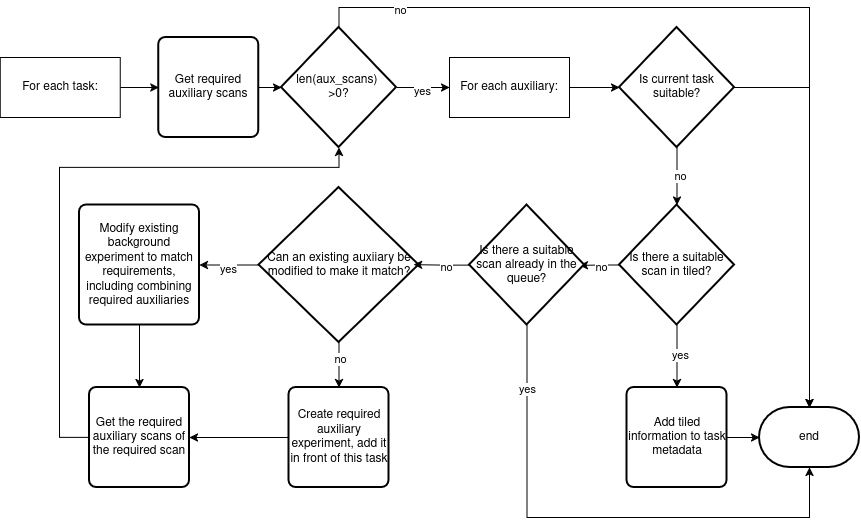

The diagram above was exported from draw.io. Its source (the exported page's mxGraphModel, read from the mxfile embedded in the PNG):
<mxGraphModel dx="1414" dy="884" grid="1" gridSize="10" guides="1" tooltips="1" connect="1" arrows="1" fold="1" page="1" pageScale="1" pageWidth="827" pageHeight="1169" math="0" shadow="0">
  <root>
    <mxCell id="0" />
    <mxCell id="1" parent="0" />
    <mxCell id="jNvxEoX-SKa0U84Hiov3-42" edge="1" parent="1" source="jNvxEoX-SKa0U84Hiov3-2" style="edgeStyle=orthogonalEdgeStyle;rounded=0;orthogonalLoop=1;jettySize=auto;html=1;exitX=1;exitY=0.5;exitDx=0;exitDy=0;entryX=0;entryY=0.5;entryDx=0;entryDy=0;" target="jNvxEoX-SKa0U84Hiov3-5">
      <mxGeometry relative="1" as="geometry" />
    </mxCell>
    <mxCell id="jNvxEoX-SKa0U84Hiov3-2" parent="1" style="rounded=0;whiteSpace=wrap;html=1;" value="For each task:" vertex="1">
      <mxGeometry height="60" width="120" x="10.75" y="100" as="geometry" />
    </mxCell>
    <mxCell id="jNvxEoX-SKa0U84Hiov3-5" parent="1" style="rounded=1;whiteSpace=wrap;html=1;absoluteArcSize=1;arcSize=14;strokeWidth=2;" value="Get required auxiliary scans" vertex="1">
      <mxGeometry height="100" width="100" x="169.25" y="80" as="geometry" />
    </mxCell>
    <mxCell id="jNvxEoX-SKa0U84Hiov3-6" parent="1" style="rounded=0;whiteSpace=wrap;html=1;" value="&lt;div&gt;For each auxiliary:&lt;/div&gt;" vertex="1">
      <mxGeometry height="60" width="120" x="460" y="100" as="geometry" />
    </mxCell>
    <mxCell id="vvDsGeeBU3TTsUFSxW9Y-11" edge="1" parent="1" source="jNvxEoX-SKa0U84Hiov3-7" style="edgeStyle=orthogonalEdgeStyle;rounded=0;orthogonalLoop=1;jettySize=auto;html=1;exitX=0.5;exitY=1;exitDx=0;exitDy=0;exitPerimeter=0;entryX=0.5;entryY=0;entryDx=0;entryDy=0;" target="jNvxEoX-SKa0U84Hiov3-12">
      <mxGeometry relative="1" as="geometry" />
    </mxCell>
    <mxCell id="vvDsGeeBU3TTsUFSxW9Y-12" connectable="0" parent="vvDsGeeBU3TTsUFSxW9Y-11" style="edgeLabel;html=1;align=center;verticalAlign=middle;resizable=0;points=[];" value="yes" vertex="1">
      <mxGeometry relative="1" x="-0.0449" y="3" as="geometry">
        <mxPoint as="offset" />
      </mxGeometry>
    </mxCell>
    <mxCell id="vvDsGeeBU3TTsUFSxW9Y-13" edge="1" parent="1" source="jNvxEoX-SKa0U84Hiov3-7" style="edgeStyle=orthogonalEdgeStyle;rounded=0;orthogonalLoop=1;jettySize=auto;html=1;exitX=0;exitY=0.5;exitDx=0;exitDy=0;exitPerimeter=0;">
      <mxGeometry relative="1" as="geometry">
        <mxPoint x="590" y="308" as="targetPoint" />
      </mxGeometry>
    </mxCell>
    <mxCell id="vvDsGeeBU3TTsUFSxW9Y-14" connectable="0" parent="vvDsGeeBU3TTsUFSxW9Y-13" style="edgeLabel;html=1;align=center;verticalAlign=middle;resizable=0;points=[];" value="no" vertex="1">
      <mxGeometry relative="1" x="0.0123" y="1" as="geometry">
        <mxPoint y="2" as="offset" />
      </mxGeometry>
    </mxCell>
    <mxCell id="jNvxEoX-SKa0U84Hiov3-7" parent="1" style="strokeWidth=2;html=1;shape=mxgraph.flowchart.decision;whiteSpace=wrap;" value="Is there a suitable scan in tiled?" vertex="1">
      <mxGeometry height="120" width="115" x="630" y="247.5" as="geometry" />
    </mxCell>
    <mxCell id="jNvxEoX-SKa0U84Hiov3-10" parent="1" style="strokeWidth=2;html=1;shape=mxgraph.flowchart.terminator;whiteSpace=wrap;" value="&lt;div&gt;end&lt;/div&gt;" vertex="1">
      <mxGeometry height="60" width="100" x="770" y="450" as="geometry" />
    </mxCell>
    <mxCell id="jNvxEoX-SKa0U84Hiov3-12" parent="1" style="rounded=1;whiteSpace=wrap;html=1;absoluteArcSize=1;arcSize=14;strokeWidth=2;" value="Add tiled information to task metadata" vertex="1">
      <mxGeometry height="100" width="100" x="637.5" y="430" as="geometry" />
    </mxCell>
    <mxCell id="vvDsGeeBU3TTsUFSxW9Y-29" edge="1" parent="1" source="jNvxEoX-SKa0U84Hiov3-21" style="edgeStyle=orthogonalEdgeStyle;rounded=0;orthogonalLoop=1;jettySize=auto;html=1;exitX=0.5;exitY=1;exitDx=0;exitDy=0;exitPerimeter=0;entryX=0.5;entryY=0;entryDx=0;entryDy=0;" target="jNvxEoX-SKa0U84Hiov3-24">
      <mxGeometry relative="1" as="geometry" />
    </mxCell>
    <mxCell id="vvDsGeeBU3TTsUFSxW9Y-34" connectable="0" parent="vvDsGeeBU3TTsUFSxW9Y-29" style="edgeLabel;html=1;align=center;verticalAlign=middle;resizable=0;points=[];" value="no" vertex="1">
      <mxGeometry relative="1" x="-0.2889" y="1" as="geometry">
        <mxPoint as="offset" />
      </mxGeometry>
    </mxCell>
    <mxCell id="vvDsGeeBU3TTsUFSxW9Y-32" edge="1" parent="1" source="jNvxEoX-SKa0U84Hiov3-21" style="edgeStyle=orthogonalEdgeStyle;rounded=0;orthogonalLoop=1;jettySize=auto;html=1;exitX=0;exitY=0.5;exitDx=0;exitDy=0;exitPerimeter=0;entryX=1;entryY=0.5;entryDx=0;entryDy=0;" target="jNvxEoX-SKa0U84Hiov3-28">
      <mxGeometry relative="1" as="geometry" />
    </mxCell>
    <mxCell id="vvDsGeeBU3TTsUFSxW9Y-33" connectable="0" parent="vvDsGeeBU3TTsUFSxW9Y-32" style="edgeLabel;html=1;align=center;verticalAlign=middle;resizable=0;points=[];" value="yes" vertex="1">
      <mxGeometry relative="1" x="0.0588" y="4" as="geometry">
        <mxPoint as="offset" />
      </mxGeometry>
    </mxCell>
    <mxCell id="jNvxEoX-SKa0U84Hiov3-21" parent="1" style="strokeWidth=2;html=1;shape=mxgraph.flowchart.decision;whiteSpace=wrap;" value="Can an existing auxiiary be modified to make it match?" vertex="1">
      <mxGeometry height="155" width="160" x="269.5" y="230" as="geometry" />
    </mxCell>
    <mxCell id="vvDsGeeBU3TTsUFSxW9Y-18" edge="1" parent="1" source="jNvxEoX-SKa0U84Hiov3-24" style="edgeStyle=orthogonalEdgeStyle;rounded=0;orthogonalLoop=1;jettySize=auto;html=1;exitX=0;exitY=0.5;exitDx=0;exitDy=0;entryX=1;entryY=0.5;entryDx=0;entryDy=0;" target="vvDsGeeBU3TTsUFSxW9Y-6">
      <mxGeometry relative="1" as="geometry" />
    </mxCell>
    <mxCell id="jNvxEoX-SKa0U84Hiov3-24" parent="1" style="rounded=1;whiteSpace=wrap;html=1;absoluteArcSize=1;arcSize=14;strokeWidth=2;" value="Create required auxiliary experiment, add it in front of this task" vertex="1">
      <mxGeometry height="100" width="100" x="299.5" y="430" as="geometry" />
    </mxCell>
    <mxCell id="vvDsGeeBU3TTsUFSxW9Y-30" edge="1" parent="1" source="jNvxEoX-SKa0U84Hiov3-28" style="edgeStyle=orthogonalEdgeStyle;rounded=0;orthogonalLoop=1;jettySize=auto;html=1;exitX=0.5;exitY=1;exitDx=0;exitDy=0;entryX=0.5;entryY=0;entryDx=0;entryDy=0;" target="vvDsGeeBU3TTsUFSxW9Y-6">
      <mxGeometry relative="1" as="geometry" />
    </mxCell>
    <mxCell id="jNvxEoX-SKa0U84Hiov3-28" parent="1" style="rounded=1;whiteSpace=wrap;html=1;absoluteArcSize=1;arcSize=14;strokeWidth=2;" value="Modify existing background experiment to match requirements, including combining required auxiliaries" vertex="1">
      <mxGeometry height="120" width="120" x="90" y="247.5" as="geometry" />
    </mxCell>
    <mxCell id="vvDsGeeBU3TTsUFSxW9Y-2" parent="1" style="strokeWidth=2;html=1;shape=mxgraph.flowchart.decision;whiteSpace=wrap;" value="Is current task suitable?" vertex="1">
      <mxGeometry height="120" width="115" x="630" y="70" as="geometry" />
    </mxCell>
    <mxCell id="vvDsGeeBU3TTsUFSxW9Y-6" parent="1" style="rounded=1;whiteSpace=wrap;html=1;absoluteArcSize=1;arcSize=14;strokeWidth=2;" value="Get the required auxiliary scans of the required scan" vertex="1">
      <mxGeometry height="100" width="100" x="100" y="430" as="geometry" />
    </mxCell>
    <mxCell id="vvDsGeeBU3TTsUFSxW9Y-7" edge="1" parent="1" source="jNvxEoX-SKa0U84Hiov3-6" style="edgeStyle=orthogonalEdgeStyle;rounded=0;orthogonalLoop=1;jettySize=auto;html=1;exitX=1;exitY=0.5;exitDx=0;exitDy=0;entryX=0;entryY=0.5;entryDx=0;entryDy=0;entryPerimeter=0;" target="vvDsGeeBU3TTsUFSxW9Y-2">
      <mxGeometry relative="1" as="geometry">
        <mxPoint x="610" y="130" as="sourcePoint" />
      </mxGeometry>
    </mxCell>
    <mxCell id="vvDsGeeBU3TTsUFSxW9Y-8" edge="1" parent="1" source="vvDsGeeBU3TTsUFSxW9Y-2" style="edgeStyle=orthogonalEdgeStyle;rounded=0;orthogonalLoop=1;jettySize=auto;html=1;exitX=0.5;exitY=1;exitDx=0;exitDy=0;exitPerimeter=0;entryX=0.5;entryY=0;entryDx=0;entryDy=0;entryPerimeter=0;" target="jNvxEoX-SKa0U84Hiov3-7">
      <mxGeometry relative="1" as="geometry" />
    </mxCell>
    <mxCell id="vvDsGeeBU3TTsUFSxW9Y-40" connectable="0" parent="vvDsGeeBU3TTsUFSxW9Y-8" style="edgeLabel;html=1;align=center;verticalAlign=middle;resizable=0;points=[];" value="no" vertex="1">
      <mxGeometry relative="1" x="-0.0261" y="3" as="geometry">
        <mxPoint as="offset" />
      </mxGeometry>
    </mxCell>
    <mxCell id="vvDsGeeBU3TTsUFSxW9Y-15" edge="1" parent="1" source="jNvxEoX-SKa0U84Hiov3-12" style="edgeStyle=orthogonalEdgeStyle;rounded=0;orthogonalLoop=1;jettySize=auto;html=1;exitX=1;exitY=0.5;exitDx=0;exitDy=0;entryX=0;entryY=0.5;entryDx=0;entryDy=0;entryPerimeter=0;" target="jNvxEoX-SKa0U84Hiov3-10">
      <mxGeometry relative="1" as="geometry" />
    </mxCell>
    <mxCell id="vvDsGeeBU3TTsUFSxW9Y-23" edge="1" parent="1" source="vvDsGeeBU3TTsUFSxW9Y-19" style="edgeStyle=orthogonalEdgeStyle;rounded=0;orthogonalLoop=1;jettySize=auto;html=1;exitX=1;exitY=0.5;exitDx=0;exitDy=0;exitPerimeter=0;entryX=0;entryY=0.5;entryDx=0;entryDy=0;" target="jNvxEoX-SKa0U84Hiov3-6">
      <mxGeometry relative="1" as="geometry" />
    </mxCell>
    <mxCell id="vvDsGeeBU3TTsUFSxW9Y-24" connectable="0" parent="vvDsGeeBU3TTsUFSxW9Y-23" style="edgeLabel;html=1;align=center;verticalAlign=middle;resizable=0;points=[];" value="yes" vertex="1">
      <mxGeometry relative="1" x="-0.0566" y="-3" as="geometry">
        <mxPoint as="offset" />
      </mxGeometry>
    </mxCell>
    <mxCell id="vvDsGeeBU3TTsUFSxW9Y-19" parent="1" style="strokeWidth=2;html=1;shape=mxgraph.flowchart.decision;whiteSpace=wrap;" value="&lt;div&gt;len(aux_scans)&amp;nbsp;&lt;/div&gt;&lt;div&gt;&amp;gt;0?&lt;/div&gt;" vertex="1">
      <mxGeometry height="120" width="115" x="292" y="70" as="geometry" />
    </mxCell>
    <mxCell id="vvDsGeeBU3TTsUFSxW9Y-20" edge="1" parent="1" source="jNvxEoX-SKa0U84Hiov3-5" style="edgeStyle=orthogonalEdgeStyle;rounded=0;orthogonalLoop=1;jettySize=auto;html=1;exitX=1;exitY=0.5;exitDx=0;exitDy=0;entryX=0;entryY=0.5;entryDx=0;entryDy=0;entryPerimeter=0;" target="vvDsGeeBU3TTsUFSxW9Y-19">
      <mxGeometry relative="1" as="geometry" />
    </mxCell>
    <mxCell id="vvDsGeeBU3TTsUFSxW9Y-25" edge="1" parent="1" source="vvDsGeeBU3TTsUFSxW9Y-19" style="edgeStyle=orthogonalEdgeStyle;rounded=0;orthogonalLoop=1;jettySize=auto;html=1;exitX=0.5;exitY=0;exitDx=0;exitDy=0;exitPerimeter=0;entryX=0.5;entryY=0;entryDx=0;entryDy=0;entryPerimeter=0;" target="jNvxEoX-SKa0U84Hiov3-10">
      <mxGeometry relative="1" as="geometry" />
    </mxCell>
    <mxCell id="vvDsGeeBU3TTsUFSxW9Y-39" connectable="0" parent="vvDsGeeBU3TTsUFSxW9Y-25" style="edgeLabel;html=1;align=center;verticalAlign=middle;resizable=0;points=[];" value="no" vertex="1">
      <mxGeometry relative="1" x="-0.8192" y="-2" as="geometry">
        <mxPoint as="offset" />
      </mxGeometry>
    </mxCell>
    <mxCell id="vvDsGeeBU3TTsUFSxW9Y-26" parent="1" style="strokeWidth=2;html=1;shape=mxgraph.flowchart.decision;whiteSpace=wrap;" value="Is there a suitable scan already in the queue?" vertex="1">
      <mxGeometry height="120" width="115" x="480" y="247.5" as="geometry" />
    </mxCell>
    <mxCell id="vvDsGeeBU3TTsUFSxW9Y-27" edge="1" parent="1" source="vvDsGeeBU3TTsUFSxW9Y-26" style="edgeStyle=orthogonalEdgeStyle;rounded=0;orthogonalLoop=1;jettySize=auto;html=1;exitX=0.5;exitY=1;exitDx=0;exitDy=0;exitPerimeter=0;entryX=0.5;entryY=1;entryDx=0;entryDy=0;entryPerimeter=0;" target="jNvxEoX-SKa0U84Hiov3-10">
      <mxGeometry relative="1" as="geometry">
        <Array as="points">
          <mxPoint x="537.5" y="560" />
          <mxPoint x="820" y="560" />
        </Array>
      </mxGeometry>
    </mxCell>
    <mxCell id="vvDsGeeBU3TTsUFSxW9Y-38" connectable="0" parent="vvDsGeeBU3TTsUFSxW9Y-27" style="edgeLabel;html=1;align=center;verticalAlign=middle;resizable=0;points=[];" value="yes" vertex="1">
      <mxGeometry relative="1" x="-0.7581" as="geometry">
        <mxPoint y="1" as="offset" />
      </mxGeometry>
    </mxCell>
    <mxCell id="vvDsGeeBU3TTsUFSxW9Y-31" edge="1" parent="1" source="vvDsGeeBU3TTsUFSxW9Y-6" style="edgeStyle=orthogonalEdgeStyle;rounded=0;orthogonalLoop=1;jettySize=auto;html=1;exitX=0;exitY=0.5;exitDx=0;exitDy=0;entryX=0.5;entryY=1;entryDx=0;entryDy=0;entryPerimeter=0;" target="vvDsGeeBU3TTsUFSxW9Y-19">
      <mxGeometry relative="1" as="geometry">
        <Array as="points">
          <mxPoint x="70" y="480" />
          <mxPoint x="70" y="210" />
          <mxPoint x="349.5" y="210" />
        </Array>
      </mxGeometry>
    </mxCell>
    <mxCell id="vvDsGeeBU3TTsUFSxW9Y-36" edge="1" parent="1" source="vvDsGeeBU3TTsUFSxW9Y-26" style="edgeStyle=orthogonalEdgeStyle;rounded=0;orthogonalLoop=1;jettySize=auto;html=1;exitX=0;exitY=0.5;exitDx=0;exitDy=0;exitPerimeter=0;entryX=0.966;entryY=0.497;entryDx=0;entryDy=0;entryPerimeter=0;" target="jNvxEoX-SKa0U84Hiov3-21">
      <mxGeometry relative="1" as="geometry" />
    </mxCell>
    <mxCell id="vvDsGeeBU3TTsUFSxW9Y-37" connectable="0" parent="vvDsGeeBU3TTsUFSxW9Y-36" style="edgeLabel;html=1;align=center;verticalAlign=middle;resizable=0;points=[];" value="no" vertex="1">
      <mxGeometry relative="1" x="-0.1495" y="2" as="geometry">
        <mxPoint as="offset" />
      </mxGeometry>
    </mxCell>
    <mxCell id="vvDsGeeBU3TTsUFSxW9Y-41" edge="1" parent="1" source="vvDsGeeBU3TTsUFSxW9Y-2" style="edgeStyle=orthogonalEdgeStyle;rounded=0;orthogonalLoop=1;jettySize=auto;html=1;exitX=1;exitY=0.5;exitDx=0;exitDy=0;exitPerimeter=0;entryX=0.5;entryY=0;entryDx=0;entryDy=0;entryPerimeter=0;" target="jNvxEoX-SKa0U84Hiov3-10">
      <mxGeometry relative="1" as="geometry" />
    </mxCell>
  </root>
</mxGraphModel>